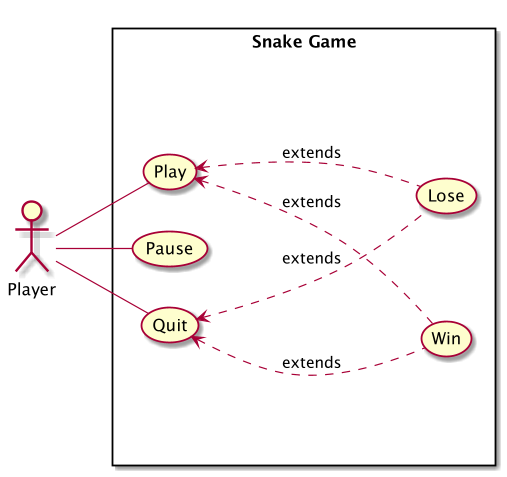

The diagram above was rendered by PlantUML. Its source (embedded in the PNG):
@startuml
left to right direction
skinparam packageStyle rectangle
actor Player
rectangle "Snake Game" {
  Player -- (Play)
  Player -- (Pause)
  Player -- (Quit)
  (Play) <-.- (Win) : extends
  (Play) <-.- (Lose) : extends
  (Quit) <-.- (Win) : extends
  (Quit) <-.- (Lose) : extends
}
@enduml